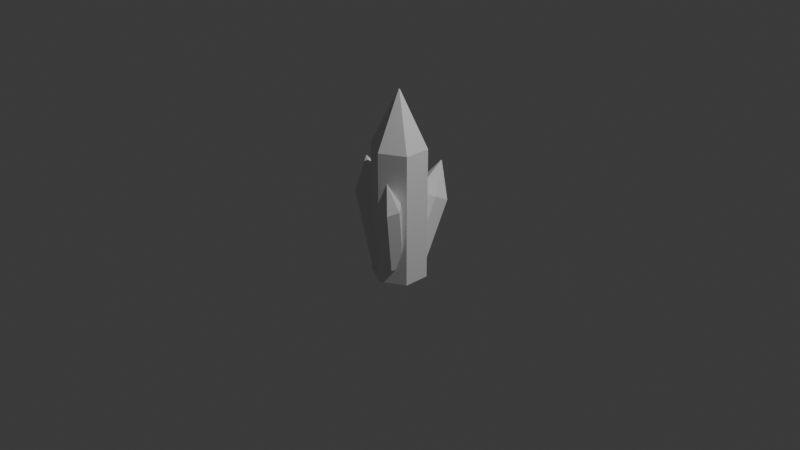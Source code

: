 # Source: Crystal1.blend  (saved by Blender 4.3.34; exported with 4.5.12 LTS)
import bpy
from mathutils import Matrix  # noqa: F401  (used for matrix-valued properties, if any)

bpy.ops.wm.read_factory_settings(use_empty=True)
scene = bpy.context.scene
scene.name = 'Scene'

# ---- collections
col_collection = bpy.data.collections.new('Collection'); scene.collection.children.link(col_collection)

# ---- world
world_world = bpy.data.worlds.new('World'); scene.world = world_world
world_world.use_nodes = True; world_world.node_tree.nodes.clear()
_N = world_world.node_tree.nodes; _L = world_world.node_tree.links
n0 = _N.new('ShaderNodeOutputWorld'); n0.name = 'World Output'; n0.location = (300, 300)
n1 = _N.new('ShaderNodeBackground'); n1.name = 'Background'; n1.location = (10, 300)
n1.inputs[0].default_value = (0.05088, 0.05088, 0.05088, 1.0)
_L.new(n1.outputs[0], n0.inputs[0])
n0.is_active_output = True
world_world.color = (0.05088, 0.05088, 0.05088)
world_world.sun_shadow_jitter_overblur = 0.0

# ---- cameras
cam_camera = bpy.data.cameras.new('Camera')
cam_camera.clip_end = 100.0
cam_camera.ortho_scale = 7.314

# ---- lights
light_light = bpy.data.lights.new('Light', 'POINT')
light_light.energy = 1000.0
light_light.shadow_soft_size = 0.1

# ---- meshes
me_cylinder = bpy.data.meshes.new('Cylinder')
me_cylinder.from_pydata([(0.0, 0.3795, -1.0), (0.3464, 0.1897, -1.0), (0.3464, -0.1897, -1.0), (0.0, -0.3795, -1.0), (-0.3464, -0.2, -1.0), (-0.3464, 0.2, -1.0), (1.49e-08, 0.009363, 1.0), (0.0, 0.3795, 0.414), (0.008547, 0.004681, 1.0), (0.3464, 0.1897, 0.414), (0.008547, -0.004681, 1.0), (0.3464, -0.1897, 0.414), (-1.49e-08, -0.009363, 1.0), (0.0, -0.3795, 0.414), (-0.008547, -0.004681, 1.0), (-0.3464, -0.1897, 0.414), (-0.008547, 0.004681, 1.0), (-0.3464, 0.1897, 0.414)], [], [(5, 17, 7, 0), (2, 11, 13, 3), (3, 13, 15, 4), (4, 15, 17, 5), (0, 7, 9, 1), (1, 9, 11, 2), (0, 1, 2, 3, 4, 5), (9, 7, 6, 8), (11, 9, 8, 10), (13, 11, 10, 12), (15, 13, 12, 14), (17, 15, 14, 16), (7, 17, 16, 6), (8, 6, 16, 14, 12, 10)])
_uv = me_cylinder.uv_layers.new(name='UVMap')
_uv.uv.foreach_set('vector', [0.1667, 0.5, 0.1667, 0.9155, -8.941e-08, 0.9155, -8.941e-08, 0.5, 0.6667, 0.5, 0.6667, 0.9155, 0.5, 0.9155, 0.5, 0.5, 0.5, 0.5, 0.5, 0.9155, 0.3333, 0.9155, 0.3333, 0.5, 0.3333, 0.5, 0.3333, 0.9155, 0.1667, 0.9155, 0.1667, 0.5, 1.0, 0.5, 1.0, 0.9155, 0.8333, 0.9155, 0.8333, 0.5, 0.8333, 0.5, 0.8333, 0.9155, 0.6667, 0.9155, 0.6667, 0.5, 0.75, 0.49, 0.9578, 0.37, 0.9578, 0.13, 0.75, 0.01, 0.5422, 0.13, 0.5422, 0.37, 0.4578, 0.37, 0.25, 0.49, 0.25, 0.2559, 0.2551, 0.253, 0.4578, 0.13, 0.4578, 0.37, 0.2551, 0.253, 0.2551, 0.247, 0.25, 0.01, 0.4578, 0.13, 0.2551, 0.247, 0.25, 0.2441, 0.04215, 0.13, 0.25, 0.01, 0.25, 0.2441, 0.2449, 0.247, 0.04215, 0.37, 0.04215, 0.13, 0.2449, 0.247, 0.2449, 0.253, 0.25, 0.49, 0.04215, 0.37, 0.2449, 0.253, 0.25, 0.2559, 0.2551, 0.253, 0.25, 0.2559, 0.2449, 0.253, 0.2449, 0.247, 0.25, 0.2441, 0.2551, 0.247])
me_cylinder.update()
me_cylinder_001 = bpy.data.meshes.new('Cylinder.001')
me_cylinder_001.from_pydata([(0.0, 0.3795, -1.0), (0.3464, 0.1897, -1.0), (0.3464, -0.1897, -1.0), (0.0, -0.3795, -1.0), (-0.3464, -0.2, -1.0), (-0.3464, 0.2, -1.0), (1.49e-08, 0.009363, 1.0), (0.0, 0.3795, 0.414), (0.008547, 0.004681, 1.0), (0.3464, 0.1897, 0.414), (0.008547, -0.004681, 1.0), (0.3464, -0.1897, 0.414), (-1.49e-08, -0.009363, 1.0), (0.0, -0.3795, 0.414), (-0.008547, -0.004681, 1.0), (-0.3464, -0.1897, 0.414), (-0.008547, 0.004681, 1.0), (-0.3464, 0.1897, 0.414)], [], [(5, 17, 7, 0), (2, 11, 13, 3), (3, 13, 15, 4), (4, 15, 17, 5), (0, 7, 9, 1), (1, 9, 11, 2), (0, 1, 2, 3, 4, 5), (9, 7, 6, 8), (11, 9, 8, 10), (13, 11, 10, 12), (15, 13, 12, 14), (17, 15, 14, 16), (7, 17, 16, 6), (8, 6, 16, 14, 12, 10)])
_uv = me_cylinder_001.uv_layers.new(name='UVMap')
_uv.uv.foreach_set('vector', [0.1667, 0.5, 0.1667, 0.9155, -8.941e-08, 0.9155, -8.941e-08, 0.5, 0.6667, 0.5, 0.6667, 0.9155, 0.5, 0.9155, 0.5, 0.5, 0.5, 0.5, 0.5, 0.9155, 0.3333, 0.9155, 0.3333, 0.5, 0.3333, 0.5, 0.3333, 0.9155, 0.1667, 0.9155, 0.1667, 0.5, 1.0, 0.5, 1.0, 0.9155, 0.8333, 0.9155, 0.8333, 0.5, 0.8333, 0.5, 0.8333, 0.9155, 0.6667, 0.9155, 0.6667, 0.5, 0.75, 0.49, 0.9578, 0.37, 0.9578, 0.13, 0.75, 0.01, 0.5422, 0.13, 0.5422, 0.37, 0.4578, 0.37, 0.25, 0.49, 0.25, 0.2559, 0.2551, 0.253, 0.4578, 0.13, 0.4578, 0.37, 0.2551, 0.253, 0.2551, 0.247, 0.25, 0.01, 0.4578, 0.13, 0.2551, 0.247, 0.25, 0.2441, 0.04215, 0.13, 0.25, 0.01, 0.25, 0.2441, 0.2449, 0.247, 0.04215, 0.37, 0.04215, 0.13, 0.2449, 0.247, 0.2449, 0.253, 0.25, 0.49, 0.04215, 0.37, 0.2449, 0.253, 0.25, 0.2559, 0.2551, 0.253, 0.25, 0.2559, 0.2449, 0.253, 0.2449, 0.247, 0.25, 0.2441, 0.2551, 0.247])
me_cylinder_001.update()
me_cylinder_002 = bpy.data.meshes.new('Cylinder.002')
me_cylinder_002.from_pydata([(0.0, 0.3795, -1.0), (0.3464, 0.1897, -1.0), (0.3464, -0.1897, -1.0), (0.0, -0.3795, -1.0), (-0.3464, -0.2, -1.0), (-0.3464, 0.2, -1.0), (1.49e-08, 0.009363, 1.0), (0.0, 0.3795, 0.414), (0.008547, 0.004681, 1.0), (0.3464, 0.1897, 0.414), (0.008547, -0.004681, 1.0), (0.3464, -0.1897, 0.414), (-1.49e-08, -0.009363, 1.0), (0.0, -0.3795, 0.414), (-0.008547, -0.004681, 1.0), (-0.3464, -0.1897, 0.414), (-0.008547, 0.004681, 1.0), (-0.3464, 0.1897, 0.414)], [], [(5, 17, 7, 0), (2, 11, 13, 3), (3, 13, 15, 4), (4, 15, 17, 5), (0, 7, 9, 1), (1, 9, 11, 2), (0, 1, 2, 3, 4, 5), (9, 7, 6, 8), (11, 9, 8, 10), (13, 11, 10, 12), (15, 13, 12, 14), (17, 15, 14, 16), (7, 17, 16, 6), (8, 6, 16, 14, 12, 10)])
_uv = me_cylinder_002.uv_layers.new(name='UVMap')
_uv.uv.foreach_set('vector', [0.1667, 0.5, 0.1667, 0.9155, -8.941e-08, 0.9155, -8.941e-08, 0.5, 0.6667, 0.5, 0.6667, 0.9155, 0.5, 0.9155, 0.5, 0.5, 0.5, 0.5, 0.5, 0.9155, 0.3333, 0.9155, 0.3333, 0.5, 0.3333, 0.5, 0.3333, 0.9155, 0.1667, 0.9155, 0.1667, 0.5, 1.0, 0.5, 1.0, 0.9155, 0.8333, 0.9155, 0.8333, 0.5, 0.8333, 0.5, 0.8333, 0.9155, 0.6667, 0.9155, 0.6667, 0.5, 0.75, 0.49, 0.9578, 0.37, 0.9578, 0.13, 0.75, 0.01, 0.5422, 0.13, 0.5422, 0.37, 0.4578, 0.37, 0.25, 0.49, 0.25, 0.2559, 0.2551, 0.253, 0.4578, 0.13, 0.4578, 0.37, 0.2551, 0.253, 0.2551, 0.247, 0.25, 0.01, 0.4578, 0.13, 0.2551, 0.247, 0.25, 0.2441, 0.04215, 0.13, 0.25, 0.01, 0.25, 0.2441, 0.2449, 0.247, 0.04215, 0.37, 0.04215, 0.13, 0.2449, 0.247, 0.2449, 0.253, 0.25, 0.49, 0.04215, 0.37, 0.2449, 0.253, 0.25, 0.2559, 0.2551, 0.253, 0.25, 0.2559, 0.2449, 0.253, 0.2449, 0.247, 0.25, 0.2441, 0.2551, 0.247])
me_cylinder_002.update()
me_cylinder_003 = bpy.data.meshes.new('Cylinder.003')
me_cylinder_003.from_pydata([(0.0, 0.3795, -1.0), (0.3464, 0.1897, -1.0), (0.3464, -0.1897, -1.0), (0.0, -0.3795, -1.0), (-0.3464, -0.2, -1.0), (-0.3464, 0.2, -1.0), (1.49e-08, 0.009363, 1.0), (0.0, 0.3795, 0.414), (0.008547, 0.004681, 1.0), (0.3464, 0.1897, 0.414), (0.008547, -0.004681, 1.0), (0.3464, -0.1897, 0.414), (-1.49e-08, -0.009363, 1.0), (0.0, -0.3795, 0.414), (-0.008547, -0.004681, 1.0), (-0.3464, -0.1897, 0.414), (-0.008547, 0.004681, 1.0), (-0.3464, 0.1897, 0.414)], [], [(5, 17, 7, 0), (2, 11, 13, 3), (3, 13, 15, 4), (4, 15, 17, 5), (0, 7, 9, 1), (1, 9, 11, 2), (0, 1, 2, 3, 4, 5), (9, 7, 6, 8), (11, 9, 8, 10), (13, 11, 10, 12), (15, 13, 12, 14), (17, 15, 14, 16), (7, 17, 16, 6), (8, 6, 16, 14, 12, 10)])
_uv = me_cylinder_003.uv_layers.new(name='UVMap')
_uv.uv.foreach_set('vector', [0.1667, 0.5, 0.1667, 0.9155, -8.941e-08, 0.9155, -8.941e-08, 0.5, 0.6667, 0.5, 0.6667, 0.9155, 0.5, 0.9155, 0.5, 0.5, 0.5, 0.5, 0.5, 0.9155, 0.3333, 0.9155, 0.3333, 0.5, 0.3333, 0.5, 0.3333, 0.9155, 0.1667, 0.9155, 0.1667, 0.5, 1.0, 0.5, 1.0, 0.9155, 0.8333, 0.9155, 0.8333, 0.5, 0.8333, 0.5, 0.8333, 0.9155, 0.6667, 0.9155, 0.6667, 0.5, 0.75, 0.49, 0.9578, 0.37, 0.9578, 0.13, 0.75, 0.01, 0.5422, 0.13, 0.5422, 0.37, 0.4578, 0.37, 0.25, 0.49, 0.25, 0.2559, 0.2551, 0.253, 0.4578, 0.13, 0.4578, 0.37, 0.2551, 0.253, 0.2551, 0.247, 0.25, 0.01, 0.4578, 0.13, 0.2551, 0.247, 0.25, 0.2441, 0.04215, 0.13, 0.25, 0.01, 0.25, 0.2441, 0.2449, 0.247, 0.04215, 0.37, 0.04215, 0.13, 0.2449, 0.247, 0.2449, 0.253, 0.25, 0.49, 0.04215, 0.37, 0.2449, 0.253, 0.25, 0.2559, 0.2551, 0.253, 0.25, 0.2559, 0.2449, 0.253, 0.2449, 0.247, 0.25, 0.2441, 0.2551, 0.247])
me_cylinder_003.update()

# ---- objects
ob_light = bpy.data.objects.new('Light', light_light)
ob_camera = bpy.data.objects.new('Camera', cam_camera)
ob_cylinder = bpy.data.objects.new('Cylinder', me_cylinder)
ob_cylinder_001 = bpy.data.objects.new('Cylinder.001', me_cylinder_001)
ob_cylinder_002 = bpy.data.objects.new('Cylinder.002', me_cylinder_002)
ob_cylinder_003 = bpy.data.objects.new('Cylinder.003', me_cylinder_003)

# ---- transforms, parenting, visibility, modifiers, constraints
ob_light.location = (4.076, 1.005, 5.904)
ob_light.rotation_euler = (0.6503, 0.05522, 1.866)
ob_light.lock_rotations_4d = False
ob_light.empty_display_type = 'ARROWS'
ob_light.color = (0.0, 0.0, 0.0, 0.0)
ob_light.lineart.crease_threshold = 0.0
ob_camera.location = (7.359, -6.926, 4.958)
ob_camera.rotation_euler = (1.109, 0.0, 0.8149)
ob_camera.lock_rotations_4d = False
ob_camera.empty_display_type = 'ARROWS'
ob_camera.color = (0.0, 0.0, 0.0, 0.0)
ob_camera.display_type = 'WIRE'
ob_camera.lineart.crease_threshold = 0.0
ob_cylinder.location = (0.0, 0.0, 0.3834)
ob_cylinder.scale = (0.75, 0.75, 1.0)
ob_cylinder_001.location = (0.0, 0.3162, -0.07878)
ob_cylinder_001.rotation_euler = (-0.4696, -0.0, 0.0)
ob_cylinder_001.scale = (0.4977, 0.4978, 0.6163)
ob_cylinder_002.location = (-0.3293, 0.02398, -0.006764)
ob_cylinder_002.rotation_euler = (-0.09409, -0.5396, -0.1172)
ob_cylinder_002.scale = (0.5737, 0.5902, 0.5675)
ob_cylinder_003.location = (0.1421, -0.2576, 0.07202)
ob_cylinder_003.rotation_euler = (0.1571, 0.2209, -0.3342)
ob_cylinder_003.scale = (0.3192, 0.3445, 0.5154)

# ---- collection membership
col_collection.objects.link(ob_light)
col_collection.objects.link(ob_camera)
col_collection.objects.link(ob_cylinder)
col_collection.objects.link(ob_cylinder_001)
col_collection.objects.link(ob_cylinder_002)
col_collection.objects.link(ob_cylinder_003)

# ---- scene / render settings (as saved in the file)
scene.camera = ob_camera
scene.frame_start = 1; scene.frame_end = 250; scene.frame_set(1)
scene.render.engine = 'BLENDER_EEVEE_NEXT'
bpy.context.view_layer.update()
